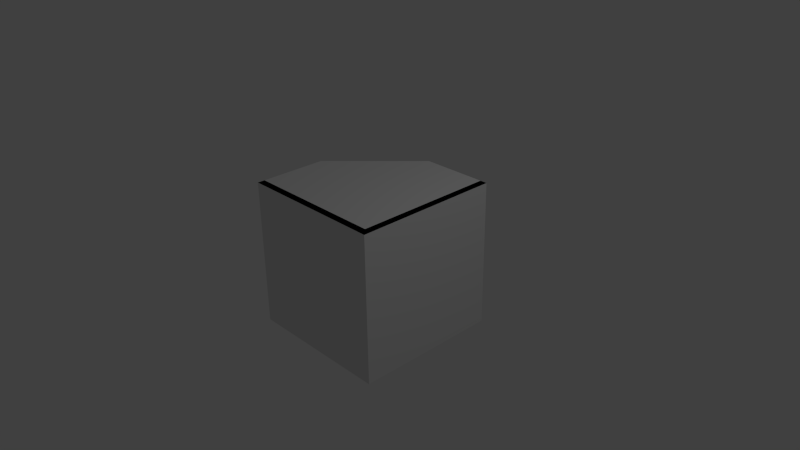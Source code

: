 # Source: v_1x1x1_c1.blend  (saved by Blender 2.69.0; exported with 4.5.12 LTS)
import bpy
from mathutils import Matrix  # noqa: F401  (used for matrix-valued properties, if any)

bpy.ops.wm.read_factory_settings(use_empty=True)
scene = bpy.context.scene
scene.name = 'Scene'

# ---- collections
col_collection_1 = bpy.data.collections.new('Collection 1'); scene.collection.children.link(col_collection_1)

# ---- materials (node trees are filled in below, after node groups)
mat_material = bpy.data.materials.new('Material')
mat_material.alpha_threshold = 0.0
mat_material.use_transparent_shadow = False
mat_material.roughness = 0.5
mat_material.line_color = (0.0, 0.0, 0.0, 1.0)

# ---- material node trees

# ---- world
world_world = bpy.data.worlds.new('World'); scene.world = world_world
world_world.color = (0.05088, 0.05088, 0.05088)
world_world.use_sun_shadow = False
world_world.sun_shadow_jitter_overblur = 0.0
world_world.cycles.sampling_method = 'MANUAL'
world_world.cycles.sample_map_resolution = 256

# ---- cameras
cam_camera = bpy.data.cameras.new('Camera')
cam_camera.clip_end = 100.0
cam_camera.lens = 35.0
cam_camera.sensor_width = 32.0
cam_camera.sensor_height = 18.0
cam_camera.ortho_scale = 7.314
cam_camera.dof.focus_distance = 0.0
cam_camera.dof.aperture_fstop = 128.0

# ---- lights
light_lamp = bpy.data.lights.new('Lamp', 'POINT')
light_lamp.transmission_factor = 0.0
light_lamp.cutoff_distance = 30.0
light_lamp.energy = 100.0
light_lamp.shadow_buffer_clip_start = 1.001
light_lamp.shadow_soft_size = 0.1
light_lamp.shadow_maximum_resolution = 0.006
light_lamp.use_absolute_resolution = True
light_lamp.cycles.use_multiple_importance_sampling = False

# ---- meshes
me_cube_001 = bpy.data.meshes.new('Cube.001')
me_cube_001.from_pydata([(-1.0, -1.0, -1.0), (-0.5, 0.5, -1.0), (1.0, 1.0, -1.0), (1.0, -1.0, -1.0), (-1.0, -1.0, 1.0), (-0.5, 0.5, 1.0), (1.0, 1.0, 1.0), (1.0, -1.0, 1.0), (0.0, 1.0, 1.0), (0.0, 1.0, -1.0), (0.0, -1.0, 1.0), (0.0, -1.0, -1.0), (1.0, -1.0, 0.0), (1.0, 1.0, 0.0), (-1.0, -1.0, 0.0), (-0.5, 0.5, 0.0), (1.0, 0.0, 1.0), (1.0, 0.0, -1.0), (0.0, -1.0, 0.0), (0.0, 1.0, 0.0), (-1.0, 0.0, -1.0), (-1.0, 0.0, 1.0), (1.0, 0.0, 0.0), (-1.0, 0.0, 0.0), (0.0, 0.0, 1.0), (0.0, 0.0, -1.0)], [], [(23, 15, 1, 20), (19, 13, 2, 9), (22, 12, 3, 17), (18, 14, 0, 11), (25, 9, 2, 17), (24, 8, 5, 21), (15, 19, 9, 1), (12, 18, 11, 3), (20, 1, 9, 25), (16, 6, 8, 24), (21, 5, 15, 23), (5, 8, 19, 15), (10, 4, 14, 18), (8, 6, 13, 19), (7, 10, 18, 12), (0, 20, 25, 11), (16, 7, 12, 22), (4, 21, 23, 14), (14, 23, 20, 0), (10, 24, 21, 4), (6, 16, 22, 13), (13, 22, 17, 2), (7, 16, 24, 10), (11, 25, 17, 3)])
me_cube_001.use_remesh_preserve_volume = False
me_cube_001.use_remesh_preserve_attributes = False
me_cube_001.use_mirror_vertex_groups = False
me_cube_001.update()
me_cube = bpy.data.meshes.new('Cube')
me_cube.from_pydata([(1.0, 1.0, -0.95), (-1.0, -1.0, -0.95), (1.0, 1.0, 0.95), (-1.0, -1.0, 0.95), (-1.0, -0.9, 0.95), (-0.45, 0.45, 0.931), (0.9, -3.576e-07, 0.95), (-0.92, -0.9, 0.9737), (-2.98e-07, -0.9, 0.95), (0.9, -0.9, 0.9737), (-1.0, -0.9, -0.95), (0.9, 1.0, 0.0), (-0.92, -0.9, -0.9737), (0.0, -0.9, -0.95), (0.9, -0.9, -0.9737), (-0.4575, 0.4575, 0.0), (0.00375, -0.00375, -0.9737), (0.9, 1.49e-08, -0.95), (-0.9, 2.252e-07, -0.95), (0.9, 1.0, 0.95), (-0.9, 1.126e-07, 0.0), (-1.0, -0.9, 0.0), (0.9, 1.0, -0.95), (5.96e-08, 0.9, 0.95), (0.9, 0.92, 0.9737), (-0.9, 0.0, 0.95), (0.00375, -0.00375, 0.9737), (1.0, 1.0, 1.0), (1.0, -1.0, 1.0), (-1.0, -1.0, 1.0), (1.0, -0.9, 1.0), (1.0, 0.9, 1.0), (1.0, -5.364e-07, 1.0), (-1.0, -0.9, 1.0), (0.9, -3.576e-07, 1.0), (-0.9, -0.9, 1.0), (-2.98e-07, -0.9, 1.0), (0.9, -0.9, 1.0), (-0.9, -1.0, 1.0), (-5.364e-07, -1.0, 1.0), (0.9, -1.0, 1.0), (0.9, 1.0, 1.0), (0.9, 0.9, 1.0), (1.0, 1.0, -1.0), (1.0, -1.0, -1.0), (-1.0, -1.0, -1.0), (1.0, 0.9, -1.0), (1.0, -0.9, -1.0), (0.9, 0.9, -1.0), (-1.0, -0.9, -1.0), (1.0, -5.96e-08, -1.0), (-0.9, -0.9, -1.0), (0.0, -0.9, -1.0), (0.9, -0.9, -1.0), (0.9, 1.49e-08, -1.0), (-0.9, -1.0, -1.0), (-5.96e-08, -1.0, -1.0), (0.9, -1.0, -1.0), (0.9, 1.0, -1.0), (1.151e-07, 0.9, 0.0), (0.9, 0.9, 0.0), (-1.0, -1.0, 0.0), (-0.45, 0.45, -0.931), (1.705e-07, 0.9, -0.95), (0.9, 0.92, -0.9737), (1.0, 1.0, 0.0), (-0.9, -0.9, 0.0), (1.0, 1.0, -0.95), (-1.0, -1.0, -0.95), (1.0, 1.0, 0.95), (-1.0, -1.0, 0.95), (-1.0, -0.9, 0.95), (-0.46, 0.46, 0.931), (0.9, -3.576e-07, 0.95), (-0.92, -0.9, 0.9737), (-2.98e-07, -0.9, 0.95), (0.9, -0.9, 0.9737), (-1.0, -0.9, -0.95), (0.9, 1.0, 0.0), (-0.92, -0.9, -0.9737), (0.0, -0.9, -0.95), (0.9, -0.9, -0.9737), (-0.4675, 0.4675, 0.0), (0.00375, -0.00375, -0.9737), (0.9, 1.49e-08, -0.95), (-0.9, 2.252e-07, -0.95), (0.9, 1.0, 0.95), (-0.9, 1.126e-07, 0.0), (-1.0, -0.9, 0.0), (0.9, 1.0, -0.95), (5.96e-08, 0.9, 0.95), (0.9, 0.92, 0.9737), (-0.9, 0.0, 0.95), (0.00375, -0.00375, 0.9737), (1.0, 1.0, 1.0), (1.0, -1.0, 1.0), (-1.0, -1.0, 1.0), (1.0, -0.9, 1.0), (1.0, 0.9, 1.0), (1.0, -5.364e-07, 1.0), (-1.0, -0.9, 1.0), (0.9, -3.576e-07, 1.0), (-0.9, -0.9, 1.0), (-2.98e-07, -0.9, 1.0), (0.9, -0.9, 1.0), (-0.9, -1.0, 1.0), (-5.364e-07, -1.0, 1.0), (0.9, -1.0, 1.0), (0.9, 1.0, 1.0), (0.9, 0.9, 1.0), (1.0, 1.0, -1.0), (1.0, -1.0, -1.0), (-1.0, -1.0, -1.0), (1.0, 0.9, -1.0), (1.0, -0.9, -1.0), (0.9, 0.9, -1.0), (-1.0, -0.9, -1.0), (1.0, -5.96e-08, -1.0), (-0.9, -0.9, -1.0), (0.0, -0.9, -1.0), (0.9, -0.9, -1.0), (0.9, 1.49e-08, -1.0), (-0.9, -1.0, -1.0), (-5.96e-08, -1.0, -1.0), (0.9, -1.0, -1.0), (0.9, 1.0, -1.0), (1.151e-07, 0.9, 0.0), (0.9, 0.9, 0.0), (-1.0, -1.0, 0.0), (-0.46, 0.46, -0.931), (1.705e-07, 0.9, -0.95), (0.9, 0.92, -0.9737), (1.0, 1.0, 0.0), (-0.9, -0.9, 0.0)], [], [(6, 9, 37, 34), (61, 21, 10, 1), (17, 64, 48, 54), (19, 24, 42, 41), (16, 13, 12, 18), (64, 17, 16, 63), (24, 6, 34, 42), (64, 22, 58, 48), (1, 10, 49, 45), (2, 65, 11, 19), (65, 0, 22, 11), (26, 6, 24, 23), (25, 26, 23, 5), (7, 8, 26, 25), (8, 9, 6, 26), (10, 12, 51, 49), (4, 3, 29, 33), (14, 17, 54, 53), (17, 14, 13, 16), (34, 32, 31, 42), (37, 30, 32, 34), (42, 31, 27, 41), (40, 28, 30, 37), (29, 38, 35, 33), (38, 39, 36, 35), (39, 40, 37, 36), (2, 19, 41, 27), (7, 4, 33, 35), (9, 8, 36, 37), (8, 7, 35, 36), (51, 55, 45, 49), (46, 50, 54, 48), (43, 46, 48, 58), (47, 44, 57, 53), (53, 57, 56, 52), (52, 56, 55, 51), (50, 47, 53, 54), (13, 14, 53, 52), (22, 0, 43, 58), (12, 13, 52, 51), (63, 16, 18, 62), (3, 4, 21, 61), (21, 66, 12, 10), (60, 64, 63, 59), (59, 63, 62, 15), (11, 22, 64, 60), (66, 20, 18, 12), (20, 15, 62, 18), (4, 7, 66, 21), (24, 60, 59, 23), (23, 59, 15, 5), (19, 11, 60, 24), (7, 25, 20, 66), (25, 5, 15, 20), (73, 101, 104, 76), (128, 68, 77, 88), (84, 121, 115, 131), (86, 108, 109, 91), (83, 85, 79, 80), (131, 130, 83, 84), (91, 109, 101, 73), (131, 115, 125, 89), (68, 112, 116, 77), (69, 86, 78, 132), (132, 78, 89, 67), (93, 90, 91, 73), (92, 72, 90, 93), (74, 92, 93, 75), (75, 93, 73, 76), (77, 116, 118, 79), (71, 100, 96, 70), (81, 120, 121, 84), (84, 83, 80, 81), (101, 109, 98, 99), (104, 101, 99, 97), (109, 108, 94, 98), (107, 104, 97, 95), (96, 100, 102, 105), (105, 102, 103, 106), (106, 103, 104, 107), (69, 94, 108, 86), (74, 102, 100, 71), (76, 104, 103, 75), (75, 103, 102, 74), (118, 116, 112, 122), (113, 115, 121, 117), (110, 125, 115, 113), (114, 120, 124, 111), (120, 119, 123, 124), (119, 118, 122, 123), (117, 121, 120, 114), (80, 119, 120, 81), (89, 125, 110, 67), (79, 118, 119, 80), (130, 129, 85, 83), (70, 128, 88, 71), (88, 77, 79, 133), (127, 126, 130, 131), (126, 82, 129, 130), (78, 127, 131, 89), (133, 79, 85, 87), (87, 85, 129, 82), (71, 88, 133, 74), (91, 90, 126, 127), (90, 72, 82, 126), (86, 91, 127, 78), (74, 133, 87, 92), (92, 87, 82, 72)])
_uv = me_cube.uv_layers.new(name='UVMap.001')
_uv.uv.foreach_set('vector', [0.9609, 0.5174, 0.9576, 0.6428, 0.9465, 0.6428, 0.9465, 0.5174, 0.1742, 0.03914, 0.1742, 0.05301, 0.04238, 0.05384, 0.04229, 0.03996, 0.8259, 0.5174, 0.8293, 0.3892, 0.8403, 0.392, 0.8403, 0.5174, 0.9609, 0.3781, 0.9576, 0.3892, 0.9465, 0.392, 0.9465, 0.3781, 0.5162, 0.4961, 0.6411, 0.4967, 0.6411, 0.6249, 0.5157, 0.622, 0.3875, 0.3711, 0.5156, 0.3712, 0.5162, 0.4961, 0.3903, 0.4965, 0.9576, 0.3892, 0.9609, 0.5174, 0.9465, 0.5174, 0.9465, 0.392, 0.8293, 0.3892, 0.8259, 0.3781, 0.8403, 0.3781, 0.8403, 0.392, 0.3092, 0.8709, 0.2953, 0.8709, 0.2953, 0.864, 0.3092, 0.864, 0.306, 0.5202, 0.1742, 0.5211, 0.1742, 0.5072, 0.3059, 0.5063, 0.1742, 0.5211, 0.04229, 0.5202, 0.04238, 0.5064, 0.1742, 0.5072, 0.5162, 0.1679, 0.5156, 0.2928, 0.3875, 0.2929, 0.3903, 0.1675, 0.5157, 0.04201, 0.5162, 0.1679, 0.3903, 0.1675, 0.4528, 0.1046, 0.6411, 0.03914, 0.6411, 0.1673, 0.5162, 0.1679, 0.5157, 0.04201, 0.6411, 0.1673, 0.6411, 0.2927, 0.5156, 0.2928, 0.5162, 0.1679, 0.2809, 0.864, 0.2842, 0.8528, 0.2952, 0.8501, 0.2953, 0.864, 0.7337, 0.3711, 0.7477, 0.3711, 0.7477, 0.3781, 0.7337, 0.3781, 0.8293, 0.6428, 0.8259, 0.5174, 0.8403, 0.5174, 0.8403, 0.6428, 0.5156, 0.3712, 0.6411, 0.3713, 0.6411, 0.4967, 0.5162, 0.4961, 0.9465, 0.5174, 0.9325, 0.5174, 0.9325, 0.392, 0.9465, 0.392, 0.9465, 0.6428, 0.9325, 0.6428, 0.9325, 0.5174, 0.9465, 0.5174, 0.9465, 0.392, 0.9325, 0.392, 0.9325, 0.3781, 0.9465, 0.3781, 0.7477, 0.6428, 0.7477, 0.6567, 0.7337, 0.6567, 0.7337, 0.6428, 0.7477, 0.3781, 0.7477, 0.392, 0.7337, 0.392, 0.7337, 0.3781, 0.7477, 0.392, 0.7477, 0.5174, 0.7337, 0.5174, 0.7337, 0.392, 0.7477, 0.5174, 0.7477, 0.6428, 0.7337, 0.6428, 0.7337, 0.5174, 0.9325, 0.3711, 0.9465, 0.3711, 0.9465, 0.3781, 0.9325, 0.3781, 0.7227, 0.3892, 0.7194, 0.3781, 0.7337, 0.3781, 0.7337, 0.392, 0.7227, 0.6428, 0.7194, 0.5174, 0.7337, 0.5174, 0.7337, 0.6428, 0.7194, 0.5174, 0.7227, 0.3892, 0.7337, 0.392, 0.7337, 0.5174, 0.2952, 0.8501, 0.3092, 0.8501, 0.3092, 0.864, 0.2953, 0.864, 0.8543, 0.392, 0.8543, 0.5174, 0.8403, 0.5174, 0.8403, 0.392, 0.8543, 0.3781, 0.8543, 0.392, 0.8403, 0.392, 0.8403, 0.3781, 0.8543, 0.6428, 0.8543, 0.6567, 0.8403, 0.6567, 0.8403, 0.6428, 0.2953, 0.5993, 0.3092, 0.5993, 0.3092, 0.7247, 0.2952, 0.7247, 0.2952, 0.7247, 0.3092, 0.7247, 0.3092, 0.8501, 0.2952, 0.8501, 0.8543, 0.5174, 0.8543, 0.6428, 0.8403, 0.6428, 0.8403, 0.5174, 0.2809, 0.7247, 0.2842, 0.5993, 0.2953, 0.5993, 0.2952, 0.7247, 0.8403, 0.3711, 0.8543, 0.3711, 0.8543, 0.3781, 0.8403, 0.3781, 0.2842, 0.8528, 0.2809, 0.7247, 0.2952, 0.7247, 0.2952, 0.8501, 0.3903, 0.4965, 0.5162, 0.4961, 0.5157, 0.622, 0.4528, 0.5594, 0.306, 0.03998, 0.3059, 0.05385, 0.1742, 0.05301, 0.1742, 0.03914, 0.1742, 0.05301, 0.1742, 0.06686, 0.03914, 0.06503, 0.04238, 0.05384, 0.1742, 0.4933, 0.03914, 0.4952, 0.04154, 0.3692, 0.1742, 0.3688, 0.1742, 0.3688, 0.04154, 0.3692, 0.04405, 0.2801, 0.1742, 0.2801, 0.1742, 0.5072, 0.04238, 0.5064, 0.03914, 0.4952, 0.1742, 0.4933, 0.1742, 0.06686, 0.1742, 0.1914, 0.04153, 0.191, 0.03914, 0.06503, 0.1742, 0.1914, 0.1742, 0.2801, 0.04405, 0.2801, 0.04153, 0.191, 0.3059, 0.05385, 0.3092, 0.06504, 0.1742, 0.06686, 0.1742, 0.05301, 0.3092, 0.4951, 0.1742, 0.4933, 0.1742, 0.3688, 0.3068, 0.3692, 0.3068, 0.3692, 0.1742, 0.3688, 0.1742, 0.2801, 0.3043, 0.2801, 0.3059, 0.5063, 0.1742, 0.5072, 0.1742, 0.4933, 0.3092, 0.4951, 0.3092, 0.06504, 0.3068, 0.191, 0.1742, 0.1914, 0.1742, 0.06686, 0.3068, 0.191, 0.3043, 0.2801, 0.1742, 0.2801, 0.1742, 0.1914, 0.4803, 0.7502, 0.4829, 0.7502, 0.4819, 0.7963, 0.4806, 0.7962, 0.09539, 0.7769, 0.0468, 0.7766, 0.04684, 0.7714, 0.09539, 0.7718, 0.7664, 0.2852, 0.7664, 0.2877, 0.7204, 0.2875, 0.7194, 0.2862, 0.1439, 0.6048, 0.1465, 0.6048, 0.1465, 0.6099, 0.1451, 0.6089, 0.7666, 0.2396, 0.7667, 0.1929, 0.8134, 0.1926, 0.8122, 0.2396, 0.7194, 0.2862, 0.7199, 0.2395, 0.7666, 0.2396, 0.7664, 0.2852, 0.4815, 0.7031, 0.4829, 0.7042, 0.4829, 0.7502, 0.4803, 0.7502, 0.04565, 0.6089, 0.04431, 0.6099, 0.04427, 0.6048, 0.04684, 0.6048, 0.0468, 0.7766, 0.04424, 0.7765, 0.04427, 0.7714, 0.04684, 0.7714, 0.144, 0.5996, 0.1439, 0.6048, 0.09539, 0.6044, 0.09539, 0.5993, 0.09539, 0.5993, 0.09539, 0.6044, 0.04684, 0.6048, 0.0468, 0.5996, 0.4347, 0.7501, 0.4348, 0.7035, 0.4815, 0.7031, 0.4803, 0.7502, 0.388, 0.7501, 0.4108, 0.7261, 0.4348, 0.7035, 0.4347, 0.7501, 0.3875, 0.7967, 0.388, 0.7501, 0.4347, 0.7501, 0.4345, 0.7958, 0.4345, 0.7958, 0.4347, 0.7501, 0.4803, 0.7502, 0.4806, 0.7962, 0.04684, 0.7714, 0.04427, 0.7714, 0.0443, 0.7663, 0.04565, 0.7673, 0.1439, 0.7714, 0.1465, 0.7714, 0.1465, 0.7765, 0.144, 0.7766, 0.8124, 0.2856, 0.8125, 0.287, 0.7664, 0.2877, 0.7664, 0.2852, 0.7664, 0.2852, 0.7666, 0.2396, 0.8122, 0.2396, 0.8124, 0.2856, 0.4829, 0.7502, 0.4829, 0.7042, 0.488, 0.7042, 0.488, 0.7503, 0.4819, 0.7963, 0.4829, 0.7502, 0.488, 0.7503, 0.487, 0.7964, 0.1465, 0.6099, 0.1465, 0.6048, 0.1516, 0.6048, 0.1516, 0.6099, 0.4818, 0.8014, 0.4819, 0.7963, 0.487, 0.7964, 0.4869, 0.8015, 0.1516, 0.7714, 0.1465, 0.7714, 0.1465, 0.7663, 0.1516, 0.7663, 0.3885, 0.8032, 0.3885, 0.7981, 0.4345, 0.7983, 0.4345, 0.8034, 0.4345, 0.8034, 0.4345, 0.7983, 0.4806, 0.7976, 0.4807, 0.8027, 0.144, 0.5996, 0.1465, 0.5997, 0.1465, 0.6048, 0.1439, 0.6048, 0.1451, 0.7673, 0.1465, 0.7663, 0.1465, 0.7714, 0.1439, 0.7714, 0.4806, 0.7962, 0.4806, 0.7976, 0.4345, 0.7983, 0.4345, 0.7958, 0.4345, 0.7958, 0.4345, 0.7983, 0.3885, 0.7981, 0.3875, 0.7967, 0.0443, 0.7663, 0.04427, 0.7714, 0.03914, 0.7714, 0.03917, 0.7663, 0.7204, 0.2926, 0.7204, 0.2875, 0.7664, 0.2877, 0.7664, 0.2929, 0.03914, 0.6048, 0.04427, 0.6048, 0.04431, 0.6099, 0.03917, 0.6099, 0.8137, 0.2908, 0.8138, 0.2857, 0.8189, 0.2858, 0.8188, 0.2909, 0.8138, 0.2857, 0.8148, 0.2396, 0.8199, 0.2397, 0.8189, 0.2858, 0.8148, 0.2396, 0.8148, 0.1936, 0.8199, 0.1936, 0.8199, 0.2397, 0.7664, 0.2929, 0.7664, 0.2877, 0.8125, 0.287, 0.8126, 0.2921, 0.8122, 0.2396, 0.8148, 0.2396, 0.8138, 0.2857, 0.8124, 0.2856, 0.04684, 0.6048, 0.04427, 0.6048, 0.04424, 0.5996, 0.0468, 0.5996, 0.8134, 0.1926, 0.8148, 0.1936, 0.8148, 0.2396, 0.8122, 0.2396, 0.7199, 0.2395, 0.7427, 0.2155, 0.7667, 0.1929, 0.7666, 0.2396, 0.144, 0.7766, 0.09539, 0.7769, 0.09539, 0.7718, 0.1439, 0.7714, 0.09539, 0.7718, 0.04684, 0.7714, 0.04565, 0.7673, 0.09539, 0.7667, 0.09539, 0.6095, 0.09538, 0.6554, 0.04653, 0.6553, 0.04565, 0.6089, 0.09538, 0.6554, 0.09538, 0.6881, 0.04746, 0.6881, 0.04653, 0.6553, 0.09539, 0.6044, 0.09539, 0.6095, 0.04565, 0.6089, 0.04684, 0.6048, 0.09539, 0.7667, 0.04565, 0.7673, 0.04653, 0.7209, 0.09538, 0.7208, 0.09538, 0.7208, 0.04653, 0.7209, 0.04746, 0.6881, 0.09538, 0.6881, 0.1439, 0.7714, 0.09539, 0.7718, 0.09539, 0.7667, 0.1451, 0.7673, 0.1451, 0.6089, 0.1442, 0.6553, 0.09538, 0.6554, 0.09539, 0.6095, 0.1442, 0.6553, 0.1433, 0.6881, 0.09538, 0.6881, 0.09538, 0.6554, 0.1439, 0.6048, 0.1451, 0.6089, 0.09539, 0.6095, 0.09539, 0.6044, 0.1451, 0.7673, 0.09539, 0.7667, 0.09538, 0.7208, 0.1442, 0.7209, 0.1442, 0.7209, 0.09538, 0.7208, 0.09538, 0.6881, 0.1433, 0.6881])
_uv.active_render = True
_uv = me_cube.uv_layers.new(name='UV coord')
_uv.uv.foreach_set('vector', [0.9609, 0.5174, 0.9576, 0.6428, 0.9465, 0.6428, 0.9465, 0.5174, 0.1742, 0.03914, 0.1742, 0.05301, 0.04238, 0.05384, 0.04229, 0.03996, 0.8259, 0.5174, 0.8293, 0.3892, 0.8403, 0.392, 0.8403, 0.5174, 0.9609, 0.3781, 0.9576, 0.3892, 0.9465, 0.392, 0.9465, 0.3781, 0.5162, 0.4961, 0.6411, 0.4967, 0.6411, 0.6249, 0.5157, 0.622, 0.3875, 0.3711, 0.5156, 0.3712, 0.5162, 0.4961, 0.3903, 0.4965, 0.9576, 0.3892, 0.9609, 0.5174, 0.9465, 0.5174, 0.9465, 0.392, 0.8293, 0.3892, 0.8259, 0.3781, 0.8403, 0.3781, 0.8403, 0.392, 0.3092, 0.8709, 0.2953, 0.8709, 0.2953, 0.864, 0.3092, 0.864, 0.306, 0.5202, 0.1742, 0.5211, 0.1742, 0.5072, 0.3059, 0.5063, 0.1742, 0.5211, 0.04229, 0.5202, 0.04238, 0.5064, 0.1742, 0.5072, 0.5162, 0.1679, 0.5156, 0.2928, 0.3875, 0.2929, 0.3903, 0.1675, 0.5157, 0.04201, 0.5162, 0.1679, 0.3903, 0.1675, 0.4528, 0.1046, 0.6411, 0.03914, 0.6411, 0.1673, 0.5162, 0.1679, 0.5157, 0.04201, 0.6411, 0.1673, 0.6411, 0.2927, 0.5156, 0.2928, 0.5162, 0.1679, 0.2809, 0.864, 0.2842, 0.8528, 0.2952, 0.8501, 0.2953, 0.864, 0.7337, 0.3711, 0.7477, 0.3711, 0.7477, 0.3781, 0.7337, 0.3781, 0.8293, 0.6428, 0.8259, 0.5174, 0.8403, 0.5174, 0.8403, 0.6428, 0.5156, 0.3712, 0.6411, 0.3713, 0.6411, 0.4967, 0.5162, 0.4961, 0.9465, 0.5174, 0.9325, 0.5174, 0.9325, 0.392, 0.9465, 0.392, 0.9465, 0.6428, 0.9325, 0.6428, 0.9325, 0.5174, 0.9465, 0.5174, 0.9465, 0.392, 0.9325, 0.392, 0.9325, 0.3781, 0.9465, 0.3781, 0.7477, 0.6428, 0.7477, 0.6567, 0.7337, 0.6567, 0.7337, 0.6428, 0.7477, 0.3781, 0.7477, 0.392, 0.7337, 0.392, 0.7337, 0.3781, 0.7477, 0.392, 0.7477, 0.5174, 0.7337, 0.5174, 0.7337, 0.392, 0.7477, 0.5174, 0.7477, 0.6428, 0.7337, 0.6428, 0.7337, 0.5174, 0.9325, 0.3711, 0.9465, 0.3711, 0.9465, 0.3781, 0.9325, 0.3781, 0.7227, 0.3892, 0.7194, 0.3781, 0.7337, 0.3781, 0.7337, 0.392, 0.7227, 0.6428, 0.7194, 0.5174, 0.7337, 0.5174, 0.7337, 0.6428, 0.7194, 0.5174, 0.7227, 0.3892, 0.7337, 0.392, 0.7337, 0.5174, 0.2952, 0.8501, 0.3092, 0.8501, 0.3092, 0.864, 0.2953, 0.864, 0.8543, 0.392, 0.8543, 0.5174, 0.8403, 0.5174, 0.8403, 0.392, 0.8543, 0.3781, 0.8543, 0.392, 0.8403, 0.392, 0.8403, 0.3781, 0.8543, 0.6428, 0.8543, 0.6567, 0.8403, 0.6567, 0.8403, 0.6428, 0.2953, 0.5993, 0.3092, 0.5993, 0.3092, 0.7247, 0.2952, 0.7247, 0.2952, 0.7247, 0.3092, 0.7247, 0.3092, 0.8501, 0.2952, 0.8501, 0.8543, 0.5174, 0.8543, 0.6428, 0.8403, 0.6428, 0.8403, 0.5174, 0.2809, 0.7247, 0.2842, 0.5993, 0.2953, 0.5993, 0.2952, 0.7247, 0.8403, 0.3711, 0.8543, 0.3711, 0.8543, 0.3781, 0.8403, 0.3781, 0.2842, 0.8528, 0.2809, 0.7247, 0.2952, 0.7247, 0.2952, 0.8501, 0.3903, 0.4965, 0.5162, 0.4961, 0.5157, 0.622, 0.4528, 0.5594, 0.306, 0.03998, 0.3059, 0.05385, 0.1742, 0.05301, 0.1742, 0.03914, 0.1742, 0.05301, 0.1742, 0.06686, 0.03914, 0.06503, 0.04238, 0.05384, 0.1742, 0.4933, 0.03914, 0.4952, 0.04154, 0.3692, 0.1742, 0.3688, 0.1742, 0.3688, 0.04154, 0.3692, 0.04405, 0.2801, 0.1742, 0.2801, 0.1742, 0.5072, 0.04238, 0.5064, 0.03914, 0.4952, 0.1742, 0.4933, 0.1742, 0.06686, 0.1742, 0.1914, 0.04153, 0.191, 0.03914, 0.06503, 0.1742, 0.1914, 0.1742, 0.2801, 0.04405, 0.2801, 0.04153, 0.191, 0.3059, 0.05385, 0.3092, 0.06504, 0.1742, 0.06686, 0.1742, 0.05301, 0.3092, 0.4951, 0.1742, 0.4933, 0.1742, 0.3688, 0.3068, 0.3692, 0.3068, 0.3692, 0.1742, 0.3688, 0.1742, 0.2801, 0.3043, 0.2801, 0.3059, 0.5063, 0.1742, 0.5072, 0.1742, 0.4933, 0.3092, 0.4951, 0.3092, 0.06504, 0.3068, 0.191, 0.1742, 0.1914, 0.1742, 0.06686, 0.3068, 0.191, 0.3043, 0.2801, 0.1742, 0.2801, 0.1742, 0.1914, 0.4803, 0.7502, 0.4829, 0.7502, 0.4819, 0.7963, 0.4806, 0.7962, 0.09539, 0.7769, 0.0468, 0.7766, 0.04684, 0.7714, 0.09539, 0.7718, 0.7664, 0.2852, 0.7664, 0.2877, 0.7204, 0.2875, 0.7194, 0.2862, 0.1439, 0.6048, 0.1465, 0.6048, 0.1465, 0.6099, 0.1451, 0.6089, 0.7666, 0.2396, 0.7667, 0.1929, 0.8134, 0.1926, 0.8122, 0.2396, 0.7194, 0.2862, 0.7199, 0.2395, 0.7666, 0.2396, 0.7664, 0.2852, 0.4815, 0.7031, 0.4829, 0.7042, 0.4829, 0.7502, 0.4803, 0.7502, 0.04565, 0.6089, 0.04431, 0.6099, 0.04427, 0.6048, 0.04684, 0.6048, 0.0468, 0.7766, 0.04424, 0.7765, 0.04427, 0.7714, 0.04684, 0.7714, 0.144, 0.5996, 0.1439, 0.6048, 0.09539, 0.6044, 0.09539, 0.5993, 0.09539, 0.5993, 0.09539, 0.6044, 0.04684, 0.6048, 0.0468, 0.5996, 0.4347, 0.7501, 0.4348, 0.7035, 0.4815, 0.7031, 0.4803, 0.7502, 0.388, 0.7501, 0.4108, 0.7261, 0.4348, 0.7035, 0.4347, 0.7501, 0.3875, 0.7967, 0.388, 0.7501, 0.4347, 0.7501, 0.4345, 0.7958, 0.4345, 0.7958, 0.4347, 0.7501, 0.4803, 0.7502, 0.4806, 0.7962, 0.04684, 0.7714, 0.04427, 0.7714, 0.0443, 0.7663, 0.04565, 0.7673, 0.1439, 0.7714, 0.1465, 0.7714, 0.1465, 0.7765, 0.144, 0.7766, 0.8124, 0.2856, 0.8125, 0.287, 0.7664, 0.2877, 0.7664, 0.2852, 0.7664, 0.2852, 0.7666, 0.2396, 0.8122, 0.2396, 0.8124, 0.2856, 0.4829, 0.7502, 0.4829, 0.7042, 0.488, 0.7042, 0.488, 0.7503, 0.4819, 0.7963, 0.4829, 0.7502, 0.488, 0.7503, 0.487, 0.7964, 0.1465, 0.6099, 0.1465, 0.6048, 0.1516, 0.6048, 0.1516, 0.6099, 0.4818, 0.8014, 0.4819, 0.7963, 0.487, 0.7964, 0.4869, 0.8015, 0.1516, 0.7714, 0.1465, 0.7714, 0.1465, 0.7663, 0.1516, 0.7663, 0.3885, 0.8032, 0.3885, 0.7981, 0.4345, 0.7983, 0.4345, 0.8034, 0.4345, 0.8034, 0.4345, 0.7983, 0.4806, 0.7976, 0.4807, 0.8027, 0.144, 0.5996, 0.1465, 0.5997, 0.1465, 0.6048, 0.1439, 0.6048, 0.1451, 0.7673, 0.1465, 0.7663, 0.1465, 0.7714, 0.1439, 0.7714, 0.4806, 0.7962, 0.4806, 0.7976, 0.4345, 0.7983, 0.4345, 0.7958, 0.4345, 0.7958, 0.4345, 0.7983, 0.3885, 0.7981, 0.3875, 0.7967, 0.0443, 0.7663, 0.04427, 0.7714, 0.03914, 0.7714, 0.03917, 0.7663, 0.7204, 0.2926, 0.7204, 0.2875, 0.7664, 0.2877, 0.7664, 0.2929, 0.03914, 0.6048, 0.04427, 0.6048, 0.04431, 0.6099, 0.03917, 0.6099, 0.8137, 0.2908, 0.8138, 0.2857, 0.8189, 0.2858, 0.8188, 0.2909, 0.8138, 0.2857, 0.8148, 0.2396, 0.8199, 0.2397, 0.8189, 0.2858, 0.8148, 0.2396, 0.8148, 0.1936, 0.8199, 0.1936, 0.8199, 0.2397, 0.7664, 0.2929, 0.7664, 0.2877, 0.8125, 0.287, 0.8126, 0.2921, 0.8122, 0.2396, 0.8148, 0.2396, 0.8138, 0.2857, 0.8124, 0.2856, 0.04684, 0.6048, 0.04427, 0.6048, 0.04424, 0.5996, 0.0468, 0.5996, 0.8134, 0.1926, 0.8148, 0.1936, 0.8148, 0.2396, 0.8122, 0.2396, 0.7199, 0.2395, 0.7427, 0.2155, 0.7667, 0.1929, 0.7666, 0.2396, 0.144, 0.7766, 0.09539, 0.7769, 0.09539, 0.7718, 0.1439, 0.7714, 0.09539, 0.7718, 0.04684, 0.7714, 0.04565, 0.7673, 0.09539, 0.7667, 0.09539, 0.6095, 0.09538, 0.6554, 0.04653, 0.6553, 0.04565, 0.6089, 0.09538, 0.6554, 0.09538, 0.6881, 0.04746, 0.6881, 0.04653, 0.6553, 0.09539, 0.6044, 0.09539, 0.6095, 0.04565, 0.6089, 0.04684, 0.6048, 0.09539, 0.7667, 0.04565, 0.7673, 0.04653, 0.7209, 0.09538, 0.7208, 0.09538, 0.7208, 0.04653, 0.7209, 0.04746, 0.6881, 0.09538, 0.6881, 0.1439, 0.7714, 0.09539, 0.7718, 0.09539, 0.7667, 0.1451, 0.7673, 0.1451, 0.6089, 0.1442, 0.6553, 0.09538, 0.6554, 0.09539, 0.6095, 0.1442, 0.6553, 0.1433, 0.6881, 0.09538, 0.6881, 0.09538, 0.6554, 0.1439, 0.6048, 0.1451, 0.6089, 0.09539, 0.6095, 0.09539, 0.6044, 0.1451, 0.7673, 0.09539, 0.7667, 0.09538, 0.7208, 0.1442, 0.7209, 0.1442, 0.7209, 0.09538, 0.7208, 0.09538, 0.6881, 0.1433, 0.6881])
me_cube.materials.append(mat_material)
me_cube.use_remesh_preserve_volume = False
me_cube.use_remesh_preserve_attributes = False
me_cube.use_mirror_vertex_groups = False
me_cube.update()

# ---- objects
ob_ucx_v_1x1x1_c1 = bpy.data.objects.new('UCX_v_1x1x1_c1', me_cube_001)
ob_v_1x1x1_c1 = bpy.data.objects.new('v_1x1x1_c1', me_cube)
ob_lamp = bpy.data.objects.new('Lamp', light_lamp)
ob_camera = bpy.data.objects.new('Camera', cam_camera)

# ---- transforms, parenting, visibility, modifiers, constraints
ob_ucx_v_1x1x1_c1.location = (0.0, 0.0, 0.0)
ob_ucx_v_1x1x1_c1.hide_viewport = True
ob_ucx_v_1x1x1_c1.lineart.crease_threshold = 0.0
ob_v_1x1x1_c1.location = (0.0, 0.0, 0.0)
ob_v_1x1x1_c1.lock_rotations_4d = False
ob_v_1x1x1_c1.empty_display_type = 'ARROWS'
ob_v_1x1x1_c1.lineart.crease_threshold = 0.0
ob_lamp.location = (4.076, 1.005, 5.904)
ob_lamp.rotation_euler = (0.6503, 0.05522, 1.866)
ob_lamp.lock_rotations_4d = False
ob_lamp.empty_display_type = 'ARROWS'
ob_lamp.color = (0.0, 0.0, 0.0, 0.0)
ob_lamp.hide_viewport = True
ob_lamp.lineart.crease_threshold = 0.0
ob_camera.location = (7.481, -6.508, 5.344)
ob_camera.rotation_euler = (1.109, 0.01082, 0.8149)
ob_camera.lock_rotations_4d = False
ob_camera.empty_display_type = 'ARROWS'
ob_camera.color = (0.0, 0.0, 0.0, 0.0)
ob_camera.hide_viewport = True
ob_camera.display_type = 'WIRE'
ob_camera.lineart.crease_threshold = 0.0

# ---- collection membership
col_collection_1.objects.link(ob_ucx_v_1x1x1_c1)
col_collection_1.objects.link(ob_v_1x1x1_c1)
col_collection_1.objects.link(ob_lamp)
col_collection_1.objects.link(ob_camera)

# ---- scene / render settings (as saved in the file)
scene.camera = ob_camera
scene.frame_start = 1; scene.frame_end = 250; scene.frame_set(1)
scene.render.engine = 'BLENDER_EEVEE_NEXT'
scene.render.image_settings.color_mode = 'RGB'
scene.render.image_settings.compression = 90
scene.render.resolution_percentage = 50
scene.render.dither_intensity = 0.0
scene.cycles.use_denoising = False
scene.cycles.samples = 10
scene.cycles.sampling_pattern = 'TABULATED_SOBOL'
scene.cycles.light_sampling_threshold = 0.0
scene.cycles.use_adaptive_sampling = False
scene.cycles.use_light_tree = False
scene.cycles.blur_glossy = 0.0
scene.cycles.volume_bounces = 1
scene.cycles.pixel_filter_type = 'GAUSSIAN'
scene.cycles.sample_clamp_indirect = 0.0
scene.view_settings.view_transform = 'Standard'
bpy.context.view_layer.update()
